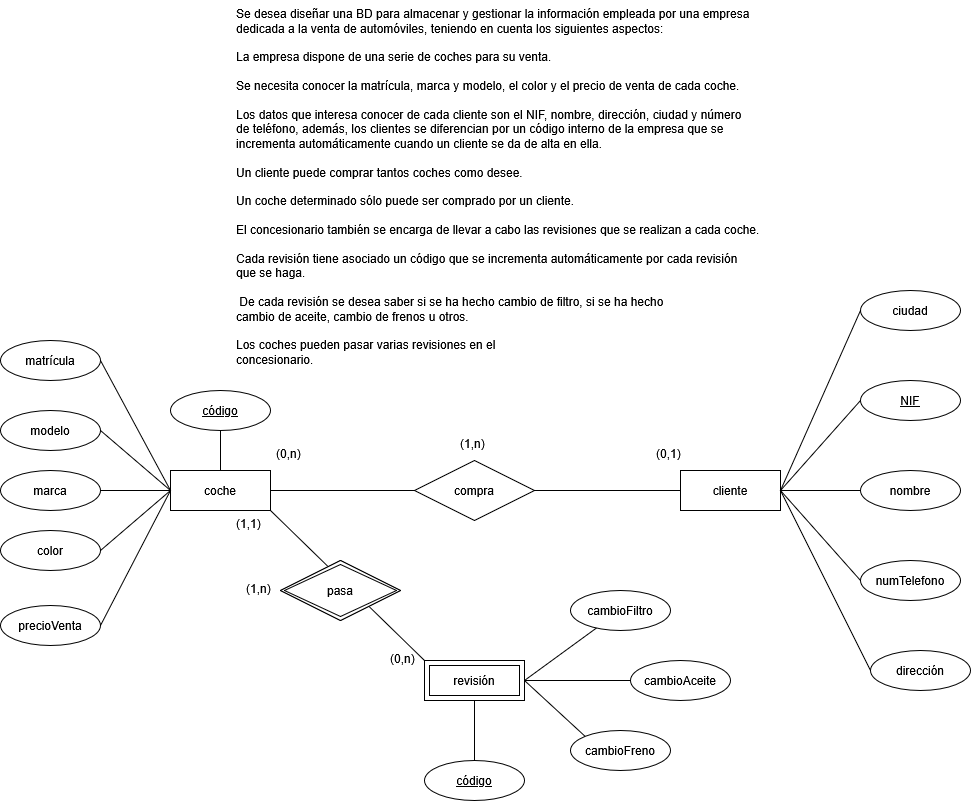

The diagram above was exported from draw.io. Its source (the exported page's mxGraphModel, read from the mxfile embedded in the PNG):
<mxGraphModel dx="1869" dy="597" grid="1" gridSize="10" guides="1" tooltips="1" connect="1" arrows="1" fold="1" page="1" pageScale="1" pageWidth="827" pageHeight="1169" math="0" shadow="0" adaptiveColors="none">
  <root>
    <mxCell id="0" />
    <mxCell id="1" parent="0" />
    <mxCell id="E3wPXoCV00P_JBwOHTx0-2" value="&lt;div align=&quot;justify&quot;&gt;Se desea diseñar una BD para almacenar y gestionar la información empleada por una empresa&lt;br&gt;dedicada a la venta de automóviles, teniendo en cuenta los siguientes aspectos:&lt;/div&gt;&lt;div align=&quot;justify&quot;&gt;&lt;br&gt;La empresa dispone de una serie de coches para su venta.&lt;/div&gt;&lt;div align=&quot;justify&quot;&gt;&lt;br&gt;&lt;/div&gt;&lt;div align=&quot;justify&quot;&gt;Se necesita conocer la matrícula, marca y modelo, el color y el precio de venta de cada coche.&lt;/div&gt;&lt;div align=&quot;justify&quot;&gt;&lt;br&gt;Los datos que interesa conocer de cada cliente son el NIF, nombre, dirección, ciudad y número&lt;br&gt;de teléfono, además, los clientes se diferencian por un código interno de la empresa que se&lt;br&gt;incrementa automáticamente cuando un cliente se da de alta en ella.&lt;/div&gt;&lt;div align=&quot;justify&quot;&gt;&lt;br&gt;&lt;/div&gt;&lt;div align=&quot;justify&quot;&gt;Un cliente puede comprar tantos coches como desee.&lt;/div&gt;&lt;div align=&quot;justify&quot;&gt;&lt;br&gt;&lt;/div&gt;&lt;div align=&quot;justify&quot;&gt;Un coche determinado sólo puede ser comprado por un cliente.&lt;/div&gt;&lt;div align=&quot;justify&quot;&gt;&lt;br&gt;El concesionario también se encarga de llevar a cabo las revisiones que se realizan a cada coche.&lt;/div&gt;&lt;div align=&quot;justify&quot;&gt;&lt;br&gt;Cada revisión tiene asociado un código que se incrementa automáticamente por cada revisión&lt;br&gt;que se haga.&lt;/div&gt;&lt;div align=&quot;justify&quot;&gt;&lt;br&gt;&lt;/div&gt;&lt;div align=&quot;justify&quot;&gt;&amp;nbsp;De cada revisión se desea saber si se ha hecho cambio de filtro, si se ha hecho&lt;br&gt;cambio de aceite, cambio de frenos u otros.&lt;/div&gt;&lt;div align=&quot;justify&quot;&gt;&lt;br&gt;&lt;/div&gt;&lt;div align=&quot;justify&quot;&gt;Los coches pueden pasar varias revisiones en el&lt;br&gt;concesionario.&lt;/div&gt;" style="text;strokeColor=none;fillColor=none;spacingLeft=4;spacingRight=4;overflow=hidden;rotatable=0;points=[[0,0.5],[1,0.5]];portConstraint=eastwest;fontSize=12;whiteSpace=wrap;html=1;" parent="1" vertex="1">
      <mxGeometry x="170" y="60" width="550" height="390" as="geometry" />
    </mxCell>
    <mxCell id="E3wPXoCV00P_JBwOHTx0-3" value="coche" style="whiteSpace=wrap;html=1;align=center;" parent="1" vertex="1">
      <mxGeometry x="110" y="530" width="100" height="40" as="geometry" />
    </mxCell>
    <mxCell id="E3wPXoCV00P_JBwOHTx0-4" value="cliente" style="whiteSpace=wrap;html=1;align=center;" parent="1" vertex="1">
      <mxGeometry x="620" y="530" width="100" height="40" as="geometry" />
    </mxCell>
    <mxCell id="E3wPXoCV00P_JBwOHTx0-5" value="revisión" style="whiteSpace=wrap;html=1;align=center;" parent="1" vertex="1">
      <mxGeometry x="364" y="720" width="100" height="40" as="geometry" />
    </mxCell>
    <mxCell id="E3wPXoCV00P_JBwOHTx0-6" value="" style="endArrow=none;html=1;rounded=0;exitX=1;exitY=0.5;exitDx=0;exitDy=0;entryX=0;entryY=0.5;entryDx=0;entryDy=0;" parent="1" source="E3wPXoCV00P_JBwOHTx0-3" target="E3wPXoCV00P_JBwOHTx0-4" edge="1">
      <mxGeometry relative="1" as="geometry">
        <mxPoint x="490" y="440" as="sourcePoint" />
        <mxPoint x="650" y="440" as="targetPoint" />
      </mxGeometry>
    </mxCell>
    <mxCell id="E3wPXoCV00P_JBwOHTx0-7" value="compra" style="shape=rhombus;perimeter=rhombusPerimeter;whiteSpace=wrap;html=1;align=center;" parent="1" vertex="1">
      <mxGeometry x="354" y="520" width="120" height="60" as="geometry" />
    </mxCell>
    <mxCell id="E3wPXoCV00P_JBwOHTx0-8" value="(0,1)" style="text;strokeColor=none;fillColor=none;spacingLeft=4;spacingRight=4;overflow=hidden;rotatable=0;points=[[0,0.5],[1,0.5]];portConstraint=eastwest;fontSize=12;whiteSpace=wrap;html=1;" parent="1" vertex="1">
      <mxGeometry x="590" y="500" width="40" height="30" as="geometry" />
    </mxCell>
    <mxCell id="E3wPXoCV00P_JBwOHTx0-9" value="(0,n)" style="text;strokeColor=none;fillColor=none;spacingLeft=4;spacingRight=4;overflow=hidden;rotatable=0;points=[[0,0.5],[1,0.5]];portConstraint=eastwest;fontSize=12;whiteSpace=wrap;html=1;" parent="1" vertex="1">
      <mxGeometry x="210" y="500" width="40" height="30" as="geometry" />
    </mxCell>
    <mxCell id="E3wPXoCV00P_JBwOHTx0-10" value="(1,n)" style="text;strokeColor=none;fillColor=none;spacingLeft=4;spacingRight=4;overflow=hidden;rotatable=0;points=[[0,0.5],[1,0.5]];portConstraint=eastwest;fontSize=12;whiteSpace=wrap;html=1;" parent="1" vertex="1">
      <mxGeometry x="394" y="490" width="40" height="30" as="geometry" />
    </mxCell>
    <mxCell id="E3wPXoCV00P_JBwOHTx0-13" value="(1,1)" style="text;strokeColor=none;fillColor=none;spacingLeft=4;spacingRight=4;overflow=hidden;rotatable=0;points=[[0,0.5],[1,0.5]];portConstraint=eastwest;fontSize=12;whiteSpace=wrap;html=1;" parent="1" vertex="1">
      <mxGeometry x="170" y="570" width="40" height="30" as="geometry" />
    </mxCell>
    <mxCell id="E3wPXoCV00P_JBwOHTx0-14" value="(0,n)" style="text;strokeColor=none;fillColor=none;spacingLeft=4;spacingRight=4;overflow=hidden;rotatable=0;points=[[0,0.5],[1,0.5]];portConstraint=eastwest;fontSize=12;whiteSpace=wrap;html=1;" parent="1" vertex="1">
      <mxGeometry x="324" y="705" width="40" height="30" as="geometry" />
    </mxCell>
    <mxCell id="E3wPXoCV00P_JBwOHTx0-15" value="(1,n)" style="text;strokeColor=none;fillColor=none;spacingLeft=4;spacingRight=4;overflow=hidden;rotatable=0;points=[[0,0.5],[1,0.5]];portConstraint=eastwest;fontSize=12;whiteSpace=wrap;html=1;" parent="1" vertex="1">
      <mxGeometry x="180" y="635" width="40" height="30" as="geometry" />
    </mxCell>
    <mxCell id="E3wPXoCV00P_JBwOHTx0-17" value="" style="endArrow=none;html=1;rounded=0;exitX=1;exitY=0.5;exitDx=0;exitDy=0;" parent="1" source="E3wPXoCV00P_JBwOHTx0-5" target="E3wPXoCV00P_JBwOHTx0-18" edge="1">
      <mxGeometry relative="1" as="geometry">
        <mxPoint x="500" y="620" as="sourcePoint" />
        <mxPoint x="550" y="680" as="targetPoint" />
      </mxGeometry>
    </mxCell>
    <mxCell id="E3wPXoCV00P_JBwOHTx0-18" value="cambioFiltro" style="ellipse;whiteSpace=wrap;html=1;align=center;" parent="1" vertex="1">
      <mxGeometry x="510" y="650" width="100" height="40" as="geometry" />
    </mxCell>
    <mxCell id="E3wPXoCV00P_JBwOHTx0-19" value="cambioAceite" style="ellipse;whiteSpace=wrap;html=1;align=center;" parent="1" vertex="1">
      <mxGeometry x="570" y="720" width="100" height="40" as="geometry" />
    </mxCell>
    <mxCell id="E3wPXoCV00P_JBwOHTx0-20" value="" style="endArrow=none;html=1;rounded=0;exitX=1;exitY=0.5;exitDx=0;exitDy=0;entryX=0;entryY=0.5;entryDx=0;entryDy=0;" parent="1" source="E3wPXoCV00P_JBwOHTx0-5" target="E3wPXoCV00P_JBwOHTx0-19" edge="1">
      <mxGeometry relative="1" as="geometry">
        <mxPoint x="500" y="570" as="sourcePoint" />
        <mxPoint x="660" y="570" as="targetPoint" />
      </mxGeometry>
    </mxCell>
    <mxCell id="E3wPXoCV00P_JBwOHTx0-21" value="cambioFreno" style="ellipse;whiteSpace=wrap;html=1;align=center;" parent="1" vertex="1">
      <mxGeometry x="510" y="790" width="100" height="40" as="geometry" />
    </mxCell>
    <mxCell id="E3wPXoCV00P_JBwOHTx0-22" value="" style="endArrow=none;html=1;rounded=0;exitX=1;exitY=0.5;exitDx=0;exitDy=0;entryX=0;entryY=0;entryDx=0;entryDy=0;" parent="1" source="E3wPXoCV00P_JBwOHTx0-5" target="E3wPXoCV00P_JBwOHTx0-21" edge="1">
      <mxGeometry relative="1" as="geometry">
        <mxPoint x="500" y="590" as="sourcePoint" />
        <mxPoint x="660" y="590" as="targetPoint" />
      </mxGeometry>
    </mxCell>
    <mxCell id="E3wPXoCV00P_JBwOHTx0-23" value="" style="endArrow=none;html=1;rounded=0;exitX=1;exitY=1;exitDx=0;exitDy=0;entryX=1;entryY=0.5;entryDx=0;entryDy=0;" parent="1" source="E3wPXoCV00P_JBwOHTx0-3" target="E3wPXoCV00P_JBwOHTx0-14" edge="1">
      <mxGeometry relative="1" as="geometry">
        <mxPoint x="210" y="570" as="sourcePoint" />
        <mxPoint x="364" y="720" as="targetPoint" />
      </mxGeometry>
    </mxCell>
    <mxCell id="E3wPXoCV00P_JBwOHTx0-11" value="pasa" style="shape=rhombus;perimeter=rhombusPerimeter;whiteSpace=wrap;html=1;align=center;" parent="1" vertex="1">
      <mxGeometry x="220" y="620" width="120" height="60" as="geometry" />
    </mxCell>
    <mxCell id="E3wPXoCV00P_JBwOHTx0-25" value="" style="endArrow=none;html=1;rounded=0;entryX=1;entryY=0.5;entryDx=0;entryDy=0;exitX=0;exitY=0.5;exitDx=0;exitDy=0;" parent="1" source="E3wPXoCV00P_JBwOHTx0-26" target="E3wPXoCV00P_JBwOHTx0-4" edge="1">
      <mxGeometry relative="1" as="geometry">
        <mxPoint x="760" y="480" as="sourcePoint" />
        <mxPoint x="610" y="470" as="targetPoint" />
      </mxGeometry>
    </mxCell>
    <mxCell id="E3wPXoCV00P_JBwOHTx0-26" value="&lt;u&gt;NIF&lt;/u&gt;" style="ellipse;whiteSpace=wrap;html=1;align=center;" parent="1" vertex="1">
      <mxGeometry x="800" y="440" width="100" height="40" as="geometry" />
    </mxCell>
    <mxCell id="E3wPXoCV00P_JBwOHTx0-27" value="" style="endArrow=none;html=1;rounded=0;exitX=1;exitY=0.5;exitDx=0;exitDy=0;" parent="1" source="E3wPXoCV00P_JBwOHTx0-4" target="E3wPXoCV00P_JBwOHTx0-28" edge="1">
      <mxGeometry relative="1" as="geometry">
        <mxPoint x="450" y="470" as="sourcePoint" />
        <mxPoint x="800" y="550" as="targetPoint" />
      </mxGeometry>
    </mxCell>
    <mxCell id="E3wPXoCV00P_JBwOHTx0-28" value="nombre" style="ellipse;whiteSpace=wrap;html=1;align=center;" parent="1" vertex="1">
      <mxGeometry x="800" y="530" width="100" height="40" as="geometry" />
    </mxCell>
    <mxCell id="E3wPXoCV00P_JBwOHTx0-29" value="" style="endArrow=none;html=1;rounded=0;entryX=1;entryY=0.5;entryDx=0;entryDy=0;exitX=0;exitY=0.5;exitDx=0;exitDy=0;" parent="1" source="E3wPXoCV00P_JBwOHTx0-30" target="E3wPXoCV00P_JBwOHTx0-4" edge="1">
      <mxGeometry relative="1" as="geometry">
        <mxPoint x="670" y="480" as="sourcePoint" />
        <mxPoint x="610" y="470" as="targetPoint" />
      </mxGeometry>
    </mxCell>
    <mxCell id="E3wPXoCV00P_JBwOHTx0-30" value="dirección" style="ellipse;whiteSpace=wrap;html=1;align=center;" parent="1" vertex="1">
      <mxGeometry x="810" y="710" width="100" height="40" as="geometry" />
    </mxCell>
    <mxCell id="E3wPXoCV00P_JBwOHTx0-31" value="ciudad" style="ellipse;whiteSpace=wrap;html=1;align=center;" parent="1" vertex="1">
      <mxGeometry x="800" y="350" width="100" height="40" as="geometry" />
    </mxCell>
    <mxCell id="E3wPXoCV00P_JBwOHTx0-32" value="" style="endArrow=none;html=1;rounded=0;exitX=0;exitY=0.5;exitDx=0;exitDy=0;entryX=1;entryY=0.5;entryDx=0;entryDy=0;" parent="1" source="E3wPXoCV00P_JBwOHTx0-31" target="E3wPXoCV00P_JBwOHTx0-4" edge="1">
      <mxGeometry relative="1" as="geometry">
        <mxPoint x="450" y="600" as="sourcePoint" />
        <mxPoint x="610" y="600" as="targetPoint" />
      </mxGeometry>
    </mxCell>
    <mxCell id="E3wPXoCV00P_JBwOHTx0-33" value="" style="endArrow=none;html=1;rounded=0;entryX=1;entryY=0.5;entryDx=0;entryDy=0;exitX=0;exitY=0.5;exitDx=0;exitDy=0;" parent="1" source="E3wPXoCV00P_JBwOHTx0-34" target="E3wPXoCV00P_JBwOHTx0-4" edge="1">
      <mxGeometry relative="1" as="geometry">
        <mxPoint x="800" y="640" as="sourcePoint" />
        <mxPoint x="610" y="450" as="targetPoint" />
      </mxGeometry>
    </mxCell>
    <mxCell id="E3wPXoCV00P_JBwOHTx0-34" value="numTelefono" style="ellipse;whiteSpace=wrap;html=1;align=center;" parent="1" vertex="1">
      <mxGeometry x="800" y="620" width="100" height="40" as="geometry" />
    </mxCell>
    <mxCell id="E3wPXoCV00P_JBwOHTx0-35" value="" style="endArrow=none;html=1;rounded=0;exitX=0;exitY=0.5;exitDx=0;exitDy=0;entryX=1;entryY=0.5;entryDx=0;entryDy=0;" parent="1" source="E3wPXoCV00P_JBwOHTx0-3" target="E3wPXoCV00P_JBwOHTx0-36" edge="1">
      <mxGeometry relative="1" as="geometry">
        <mxPoint x="280" y="430" as="sourcePoint" />
        <mxPoint x="40" y="440" as="targetPoint" />
        <Array as="points" />
      </mxGeometry>
    </mxCell>
    <mxCell id="E3wPXoCV00P_JBwOHTx0-36" value="matrícula" style="ellipse;whiteSpace=wrap;html=1;align=center;" parent="1" vertex="1">
      <mxGeometry x="-60" y="400" width="100" height="40" as="geometry" />
    </mxCell>
    <mxCell id="E3wPXoCV00P_JBwOHTx0-37" value="" style="endArrow=none;html=1;rounded=0;exitX=0;exitY=0.5;exitDx=0;exitDy=0;" parent="1" source="E3wPXoCV00P_JBwOHTx0-3" target="E3wPXoCV00P_JBwOHTx0-38" edge="1">
      <mxGeometry relative="1" as="geometry">
        <mxPoint x="360" y="650" as="sourcePoint" />
        <mxPoint y="550" as="targetPoint" />
      </mxGeometry>
    </mxCell>
    <mxCell id="E3wPXoCV00P_JBwOHTx0-38" value="marca" style="ellipse;whiteSpace=wrap;html=1;align=center;" parent="1" vertex="1">
      <mxGeometry x="-60" y="530" width="100" height="40" as="geometry" />
    </mxCell>
    <mxCell id="E3wPXoCV00P_JBwOHTx0-40" value="modelo" style="ellipse;whiteSpace=wrap;html=1;align=center;" parent="1" vertex="1">
      <mxGeometry x="-60" y="470" width="100" height="40" as="geometry" />
    </mxCell>
    <mxCell id="E3wPXoCV00P_JBwOHTx0-41" value="" style="endArrow=none;html=1;rounded=0;exitX=1;exitY=0.5;exitDx=0;exitDy=0;entryX=0;entryY=0.5;entryDx=0;entryDy=0;" parent="1" source="E3wPXoCV00P_JBwOHTx0-40" target="E3wPXoCV00P_JBwOHTx0-3" edge="1">
      <mxGeometry relative="1" as="geometry">
        <mxPoint x="360" y="420" as="sourcePoint" />
        <mxPoint x="520" y="420" as="targetPoint" />
      </mxGeometry>
    </mxCell>
    <mxCell id="E3wPXoCV00P_JBwOHTx0-42" value="color" style="ellipse;whiteSpace=wrap;html=1;align=center;" parent="1" vertex="1">
      <mxGeometry x="-60" y="590" width="100" height="40" as="geometry" />
    </mxCell>
    <mxCell id="E3wPXoCV00P_JBwOHTx0-43" value="" style="endArrow=none;html=1;rounded=0;exitX=1;exitY=0.5;exitDx=0;exitDy=0;entryX=0;entryY=0.5;entryDx=0;entryDy=0;" parent="1" source="E3wPXoCV00P_JBwOHTx0-42" target="E3wPXoCV00P_JBwOHTx0-3" edge="1">
      <mxGeometry relative="1" as="geometry">
        <mxPoint x="300" y="590" as="sourcePoint" />
        <mxPoint x="460" y="590" as="targetPoint" />
      </mxGeometry>
    </mxCell>
    <mxCell id="E3wPXoCV00P_JBwOHTx0-44" value="precioVenta" style="ellipse;whiteSpace=wrap;html=1;align=center;" parent="1" vertex="1">
      <mxGeometry x="-60" y="665" width="100" height="40" as="geometry" />
    </mxCell>
    <mxCell id="E3wPXoCV00P_JBwOHTx0-45" value="" style="endArrow=none;html=1;rounded=0;exitX=1;exitY=0.5;exitDx=0;exitDy=0;entryX=0;entryY=0.5;entryDx=0;entryDy=0;" parent="1" source="E3wPXoCV00P_JBwOHTx0-44" target="E3wPXoCV00P_JBwOHTx0-3" edge="1">
      <mxGeometry relative="1" as="geometry">
        <mxPoint x="300" y="590" as="sourcePoint" />
        <mxPoint x="460" y="590" as="targetPoint" />
      </mxGeometry>
    </mxCell>
    <mxCell id="E3wPXoCV00P_JBwOHTx0-46" value="&lt;u&gt;código&lt;/u&gt;" style="ellipse;whiteSpace=wrap;html=1;align=center;" parent="1" vertex="1">
      <mxGeometry x="110" y="450" width="100" height="40" as="geometry" />
    </mxCell>
    <mxCell id="E3wPXoCV00P_JBwOHTx0-47" value="" style="endArrow=none;html=1;rounded=0;exitX=0.5;exitY=1;exitDx=0;exitDy=0;entryX=0.5;entryY=0;entryDx=0;entryDy=0;" parent="1" source="E3wPXoCV00P_JBwOHTx0-46" target="E3wPXoCV00P_JBwOHTx0-3" edge="1">
      <mxGeometry relative="1" as="geometry">
        <mxPoint x="290" y="590" as="sourcePoint" />
        <mxPoint x="450" y="590" as="targetPoint" />
      </mxGeometry>
    </mxCell>
    <mxCell id="E3wPXoCV00P_JBwOHTx0-48" value="" style="endArrow=none;html=1;rounded=0;exitX=0.5;exitY=1;exitDx=0;exitDy=0;" parent="1" source="E3wPXoCV00P_JBwOHTx0-5" target="E3wPXoCV00P_JBwOHTx0-49" edge="1">
      <mxGeometry relative="1" as="geometry">
        <mxPoint x="350" y="660" as="sourcePoint" />
        <mxPoint x="414" y="840" as="targetPoint" />
      </mxGeometry>
    </mxCell>
    <mxCell id="E3wPXoCV00P_JBwOHTx0-49" value="&lt;u&gt;código&lt;/u&gt;" style="ellipse;whiteSpace=wrap;html=1;align=center;" parent="1" vertex="1">
      <mxGeometry x="364" y="820" width="100" height="40" as="geometry" />
    </mxCell>
    <mxCell id="07ZQweHKQ9KlgT6MRTvh-1" value="pasa" style="shape=rhombus;double=1;perimeter=rhombusPerimeter;whiteSpace=wrap;html=1;align=center;" vertex="1" parent="1">
      <mxGeometry x="220" y="620" width="120" height="60" as="geometry" />
    </mxCell>
    <mxCell id="07ZQweHKQ9KlgT6MRTvh-2" value="revisión" style="shape=ext;margin=3;double=1;whiteSpace=wrap;html=1;align=center;" vertex="1" parent="1">
      <mxGeometry x="364" y="720" width="100" height="40" as="geometry" />
    </mxCell>
  </root>
</mxGraphModel>